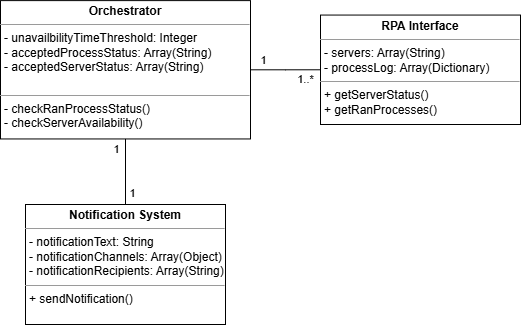

The diagram above was exported from draw.io. Its source (the exported page's mxGraphModel, read from the mxfile embedded in the PNG):
<mxGraphModel dx="1032" dy="772" grid="1" gridSize="10" guides="1" tooltips="1" connect="1" arrows="1" fold="1" page="1" pageScale="1" pageWidth="850" pageHeight="1100" background="none" math="0" shadow="0">
  <root>
    <mxCell id="0" />
    <mxCell id="1" parent="0" />
    <mxCell id="0Jw_0pqef54ksfQyoP_c-11" style="edgeStyle=orthogonalEdgeStyle;rounded=0;orthogonalLoop=1;jettySize=auto;html=1;entryX=0;entryY=0.5;entryDx=0;entryDy=0;endArrow=none;endFill=0;" parent="1" source="0Jw_0pqef54ksfQyoP_c-1" target="0Jw_0pqef54ksfQyoP_c-9" edge="1">
      <mxGeometry relative="1" as="geometry" />
    </mxCell>
    <mxCell id="WLs7GbNyF3fnMFnim6RR-7" value="1" style="edgeLabel;html=1;align=center;verticalAlign=middle;resizable=0;points=[];" parent="0Jw_0pqef54ksfQyoP_c-11" vertex="1" connectable="0">
      <mxGeometry x="-0.1015" y="-2" relative="1" as="geometry">
        <mxPoint x="-19" y="-12" as="offset" />
      </mxGeometry>
    </mxCell>
    <mxCell id="WLs7GbNyF3fnMFnim6RR-8" value="1..*" style="edgeLabel;html=1;align=center;verticalAlign=middle;resizable=0;points=[];" parent="0Jw_0pqef54ksfQyoP_c-11" vertex="1" connectable="0">
      <mxGeometry x="0.5341" y="-1" relative="1" as="geometry">
        <mxPoint y="8" as="offset" />
      </mxGeometry>
    </mxCell>
    <mxCell id="0Jw_0pqef54ksfQyoP_c-1" value="&lt;p style=&quot;margin:0px;margin-top:4px;text-align:center;&quot;&gt;&lt;b&gt;Orchestrator&lt;/b&gt;&lt;/p&gt;&lt;hr size=&quot;1&quot;&gt;&lt;p style=&quot;margin:0px;margin-left:4px;&quot;&gt;- unavailbilityTimeThreshold: Integer&lt;/p&gt;&lt;p style=&quot;margin:0px;margin-left:4px;&quot;&gt;- acceptedProcessStatus: Array(String)&lt;/p&gt;&lt;p style=&quot;margin:0px;margin-left:4px;&quot;&gt;- acceptedServerStatus: Array(String)&lt;/p&gt;&lt;p style=&quot;margin:0px;margin-left:4px;&quot;&gt;&lt;br&gt;&lt;/p&gt;&lt;hr size=&quot;1&quot;&gt;&lt;p style=&quot;margin:0px;margin-left:4px;&quot;&gt;- checkRanProcessStatus()&lt;/p&gt;&lt;p style=&quot;margin:0px;margin-left:4px;&quot;&gt;- checkServerAvailability()&lt;/p&gt;&lt;p style=&quot;margin:0px;margin-left:4px;&quot;&gt;&lt;br&gt;&lt;/p&gt;" style="verticalAlign=top;align=left;overflow=fill;fontSize=12;fontFamily=Helvetica;html=1;rounded=0;shadow=0;comic=0;labelBackgroundColor=none;strokeWidth=1" parent="1" vertex="1">
      <mxGeometry x="300" y="66.11" width="250" height="138.34" as="geometry" />
    </mxCell>
    <mxCell id="0Jw_0pqef54ksfQyoP_c-9" value="&lt;p style=&quot;margin:0px;margin-top:4px;text-align:center;&quot;&gt;&lt;b&gt;RPA Interface&lt;/b&gt;&lt;/p&gt;&lt;hr size=&quot;1&quot;&gt;&lt;p style=&quot;margin:0px;margin-left:4px;&quot;&gt;- servers: Array(String)&lt;/p&gt;&lt;p style=&quot;margin:0px;margin-left:4px;&quot;&gt;- processLog: Array(Dictionary)&lt;/p&gt;&lt;hr size=&quot;1&quot;&gt;&lt;p style=&quot;margin:0px;margin-left:4px;&quot;&gt;+ getServerStatus()&lt;/p&gt;&lt;p style=&quot;margin:0px;margin-left:4px;&quot;&gt;+ getRanProcesses()&amp;nbsp;&lt;/p&gt;" style="verticalAlign=top;align=left;overflow=fill;fontSize=12;fontFamily=Helvetica;html=1;rounded=0;shadow=0;comic=0;labelBackgroundColor=none;strokeWidth=1" parent="1" vertex="1">
      <mxGeometry x="620" y="80.56" width="200" height="109.44" as="geometry" />
    </mxCell>
    <mxCell id="oY6_I_e0kRh-n7d8JWCE-4" style="edgeStyle=orthogonalEdgeStyle;rounded=0;orthogonalLoop=1;jettySize=auto;html=1;entryX=0.5;entryY=1;entryDx=0;entryDy=0;endArrow=none;endFill=0;" parent="1" source="oY6_I_e0kRh-n7d8JWCE-3" target="0Jw_0pqef54ksfQyoP_c-1" edge="1">
      <mxGeometry relative="1" as="geometry" />
    </mxCell>
    <mxCell id="oY6_I_e0kRh-n7d8JWCE-5" value="1" style="edgeLabel;html=1;align=center;verticalAlign=middle;resizable=0;points=[];" parent="oY6_I_e0kRh-n7d8JWCE-4" vertex="1" connectable="0">
      <mxGeometry x="0.1899" y="4" relative="1" as="geometry">
        <mxPoint x="-6" y="-17" as="offset" />
      </mxGeometry>
    </mxCell>
    <mxCell id="oY6_I_e0kRh-n7d8JWCE-6" value="1" style="edgeLabel;html=1;align=center;verticalAlign=middle;resizable=0;points=[];" parent="oY6_I_e0kRh-n7d8JWCE-4" vertex="1" connectable="0">
      <mxGeometry x="-0.2677" relative="1" as="geometry">
        <mxPoint x="6" y="12" as="offset" />
      </mxGeometry>
    </mxCell>
    <mxCell id="oY6_I_e0kRh-n7d8JWCE-3" value="&lt;p style=&quot;margin:0px;margin-top:4px;text-align:center;&quot;&gt;&lt;b&gt;Notification System&lt;/b&gt;&lt;/p&gt;&lt;hr size=&quot;1&quot;&gt;&lt;p style=&quot;margin:0px;margin-left:4px;&quot;&gt;- notificationText: String&lt;/p&gt;&lt;p style=&quot;margin:0px;margin-left:4px;&quot;&gt;- notificationChannels: Array(Object)&lt;/p&gt;&lt;p style=&quot;margin:0px;margin-left:4px;&quot;&gt;- notificationRecipients: Array(String)&lt;/p&gt;&lt;hr size=&quot;1&quot;&gt;&lt;p style=&quot;margin:0px;margin-left:4px;&quot;&gt;+ sendNotification()&lt;/p&gt;" style="verticalAlign=top;align=left;overflow=fill;fontSize=12;fontFamily=Helvetica;html=1;rounded=0;shadow=0;comic=0;labelBackgroundColor=none;strokeWidth=1" parent="1" vertex="1">
      <mxGeometry x="325" y="270" width="200" height="120" as="geometry" />
    </mxCell>
  </root>
</mxGraphModel>